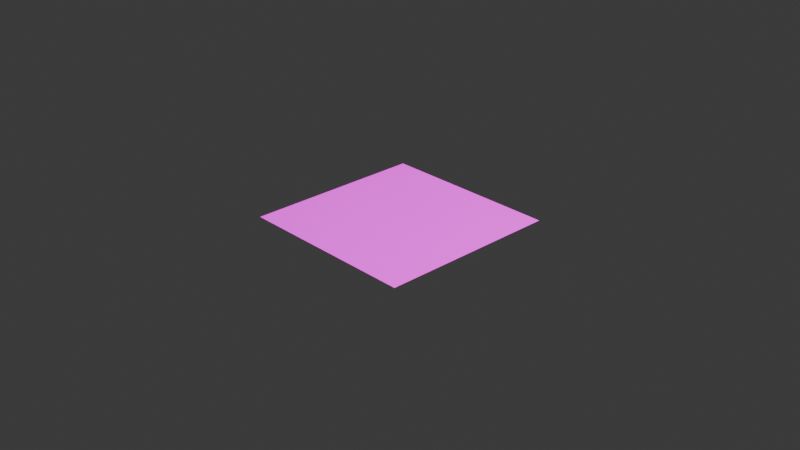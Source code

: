 # Source: blend.blend  (saved by Blender 4.5.91; exported with 4.5.12 LTS)
import bpy
from mathutils import Matrix  # noqa: F401  (used for matrix-valued properties, if any)

bpy.ops.wm.read_factory_settings(use_empty=True)
scene = bpy.context.scene
scene.name = 'Scene'

# ---- collections
col_collection = bpy.data.collections.new('Collection'); scene.collection.children.link(col_collection)

# ---- images (referenced by path relative to the original .blend; pixels are not part of the script)
import os
ASSET_DIR = os.environ.get("B2B_ASSET_DIR", "")  # directory of the original .blend (textures are referenced by path, not embedded)
HERE = os.path.dirname(os.path.abspath(__file__))  # packed textures are extracted next to this script under _unpacked/

def load_image(name, relpath, width, height, colorspace="sRGB"):
    """Load a texture the original file referenced (path relative to the .blend, or extracted next to this script)."""
    p = next((c for c in (os.path.join(HERE, relpath), os.path.join(ASSET_DIR, relpath)) if relpath and os.path.exists(c)), "")
    if p:
        img = bpy.data.images.load(p, check_existing=True)
        img.name = name
    else:  # same state as the original file: an image datablock whose file is absent (Cycles renders it pink)
        img = bpy.data.images.new(name, width, height)
        img.source = "FILE"
        img.filepath = "//" + (relpath or name)
    img.colorspace_settings.name = colorspace
    return img
img_linerangefront_png = load_image('LineRangeFront.png', 'Textures/LineRangeFront.png', 1024, 1024, 'sRGB')

# ---- materials (node trees are filled in below, after node groups)
mat_x = bpy.data.materials.new('マテリアル')

# ---- material node trees
mat_x.use_nodes = True; mat_x.node_tree.nodes.clear()
_N = mat_x.node_tree.nodes; _L = mat_x.node_tree.links
n0 = _N.new('ShaderNodeBsdfPrincipled'); n0.name = 'プリンシプルBSDF'; n0.location = (-218, 199)
n0.inputs[28].default_value = 1.0
n1 = _N.new('ShaderNodeOutputMaterial'); n1.name = 'マテリアル出力'; n1.location = (182, 199)
n2 = _N.new('ShaderNodeTexImage'); n2.name = '画像テクスチャ.001'; n2.location = (-641, 188)
n2.image = img_linerangefront_png
_L.new(n0.outputs[0], n1.inputs[0])
_L.new(n2.outputs[0], n0.inputs[0])
_L.new(n2.outputs[1], n0.inputs[4])
_L.new(n2.outputs[0], n0.inputs[27])
n1.is_active_output = True

# ---- world
world_world = bpy.data.worlds.new('World'); scene.world = world_world
world_world.use_nodes = True; world_world.node_tree.nodes.clear()
_N = world_world.node_tree.nodes; _L = world_world.node_tree.links
n0 = _N.new('ShaderNodeOutputWorld'); n0.name = 'World Output'; n0.location = (200, 100)
n1 = _N.new('ShaderNodeBackground'); n1.name = 'Background'; n1.location = (-200, 100)
n1.inputs[0].default_value = (0.05088, 0.05088, 0.05088, 1.0)
_L.new(n1.outputs[0], n0.inputs[0])
n0.is_active_output = True
world_world.color = (0.05088, 0.05088, 0.05088)
world_world.sun_shadow_jitter_overblur = 0.0

# ---- cameras
cam_camera = bpy.data.cameras.new('Camera')
cam_camera.clip_end = 100.0
cam_camera.ortho_scale = 7.314

# ---- lights
light_light = bpy.data.lights.new('Light', 'POINT')
light_light.energy = 1000.0
light_light.shadow_soft_size = 0.1

# ---- meshes
me_x = bpy.data.meshes.new('平面')
me_x.from_pydata([(-1.0, -1.0, 0.0), (1.0, -1.0, 0.0), (-1.0, 1.0, 0.0), (1.0, 1.0, 0.0)], [], [(0, 1, 3, 2)])
_uv = me_x.uv_layers.new(name='UVマップ')
_uv.uv.foreach_set('vector', [0.0, 0.0, 1.0, 0.0, 1.0, 1.0, 0.0, 1.0])
me_x.materials.append(mat_x)
me_x.update()

# ---- objects
ob_light = bpy.data.objects.new('Light', light_light)
ob_camera = bpy.data.objects.new('Camera', cam_camera)
ob_x = bpy.data.objects.new('平面', me_x)

# ---- transforms, parenting, visibility, modifiers, constraints
ob_light.location = (4.076, 1.005, 5.904)
ob_light.rotation_euler = (0.6503, 0.05522, 1.866)
ob_light.lock_rotations_4d = False
ob_light.empty_display_type = 'ARROWS'
ob_light.color = (0.0, 0.0, 0.0, 0.0)
ob_light.lineart.crease_threshold = 0.0
ob_camera.location = (7.359, -6.926, 4.958)
ob_camera.rotation_euler = (1.109, 0.0, 0.8149)
ob_camera.lock_rotations_4d = False
ob_camera.empty_display_type = 'ARROWS'
ob_camera.color = (0.0, 0.0, 0.0, 0.0)
ob_camera.display_type = 'WIRE'
ob_camera.lineart.crease_threshold = 0.0
ob_x.location = (0.0, 0.0, 0.0)

# ---- collection membership
col_collection.objects.link(ob_light)
col_collection.objects.link(ob_camera)
col_collection.objects.link(ob_x)

# ---- scene / render settings (as saved in the file)
scene.camera = ob_camera
scene.frame_start = 1; scene.frame_end = 250; scene.frame_set(1)
scene.render.engine = 'BLENDER_EEVEE_NEXT'
bpy.context.view_layer.update()
